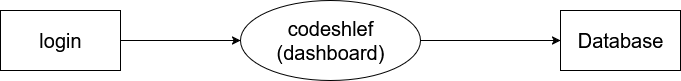

The diagram above was exported from draw.io. Its source (the exported page's mxGraphModel, read from the mxfile embedded in the PNG):
<mxGraphModel dx="991" dy="563" grid="1" gridSize="10" guides="1" tooltips="1" connect="1" arrows="1" fold="1" page="1" pageScale="1" pageWidth="850" pageHeight="1100" math="0" shadow="0">
  <root>
    <mxCell id="0" />
    <mxCell id="1" parent="0" />
    <mxCell id="sH8GBeqcB-xaVKhjVpOW-1" style="edgeStyle=orthogonalEdgeStyle;rounded=0;orthogonalLoop=1;jettySize=auto;html=1;entryX=0;entryY=0.5;entryDx=0;entryDy=0;" parent="1" source="VBdE6BOjchgNynhUGGmW-1" target="VBdE6BOjchgNynhUGGmW-2" edge="1">
      <mxGeometry relative="1" as="geometry" />
    </mxCell>
    <mxCell id="VBdE6BOjchgNynhUGGmW-1" value="&lt;font style=&quot;font-size: 20px;&quot;&gt;login&lt;/font&gt;" style="rounded=0;whiteSpace=wrap;html=1;" parent="1" vertex="1">
      <mxGeometry x="140" y="170" width="120" height="60" as="geometry" />
    </mxCell>
    <mxCell id="sH8GBeqcB-xaVKhjVpOW-2" style="edgeStyle=orthogonalEdgeStyle;rounded=0;orthogonalLoop=1;jettySize=auto;html=1;entryX=0;entryY=0.5;entryDx=0;entryDy=0;" parent="1" source="VBdE6BOjchgNynhUGGmW-2" target="VBdE6BOjchgNynhUGGmW-3" edge="1">
      <mxGeometry relative="1" as="geometry" />
    </mxCell>
    <mxCell id="VBdE6BOjchgNynhUGGmW-2" value="&lt;div&gt;&lt;font style=&quot;font-size: 20px;&quot;&gt;codeshlef&lt;/font&gt;&lt;/div&gt;&lt;div&gt;&lt;font style=&quot;font-size: 20px;&quot;&gt;(dashboard)&lt;/font&gt;&lt;/div&gt;" style="ellipse;whiteSpace=wrap;html=1;" parent="1" vertex="1">
      <mxGeometry x="380" y="160" width="180" height="80" as="geometry" />
    </mxCell>
    <mxCell id="VBdE6BOjchgNynhUGGmW-3" value="&lt;font style=&quot;font-size: 20px;&quot;&gt;Database&lt;/font&gt;" style="rounded=0;whiteSpace=wrap;html=1;" parent="1" vertex="1">
      <mxGeometry x="700" y="170" width="120" height="60" as="geometry" />
    </mxCell>
  </root>
</mxGraphModel>